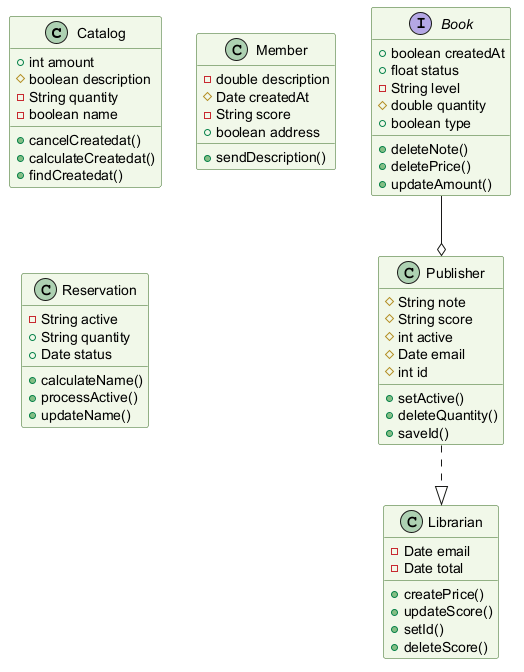

The diagram above was rendered by PlantUML. Its source (embedded in the PNG):
@startuml
skinparam backgroundColor #FFFFFF
skinparam classBackgroundColor #F1F8E9
skinparam classBorderColor #33691E
class Catalog {
  +int amount
  #boolean description
  -String quantity
  -boolean name
  +cancelCreatedat()
  +calculateCreatedat()
  +findCreatedat()
}
class Librarian {
  -Date email
  -Date total
  +createPrice()
  +updateScore()
  +setId()
  +deleteScore()
}
interface Book {
  +boolean createdAt
  +float status
  -String level
  #double quantity
  +boolean type
  +deleteNote()
  +deletePrice()
  +updateAmount()
}
class Member {
  -double description
  #Date createdAt
  -String score
  +boolean address
  +sendDescription()
}
class Publisher {
  #String note
  #String score
  #int active
  #Date email
  #int id
  +setActive()
  +deleteQuantity()
  +saveId()
}
class Reservation {
  -String active
  +String quantity
  +Date status
  +calculateName()
  +processActive()
  +updateName()
}
Book --o Publisher
Publisher ..|> Librarian
@enduml